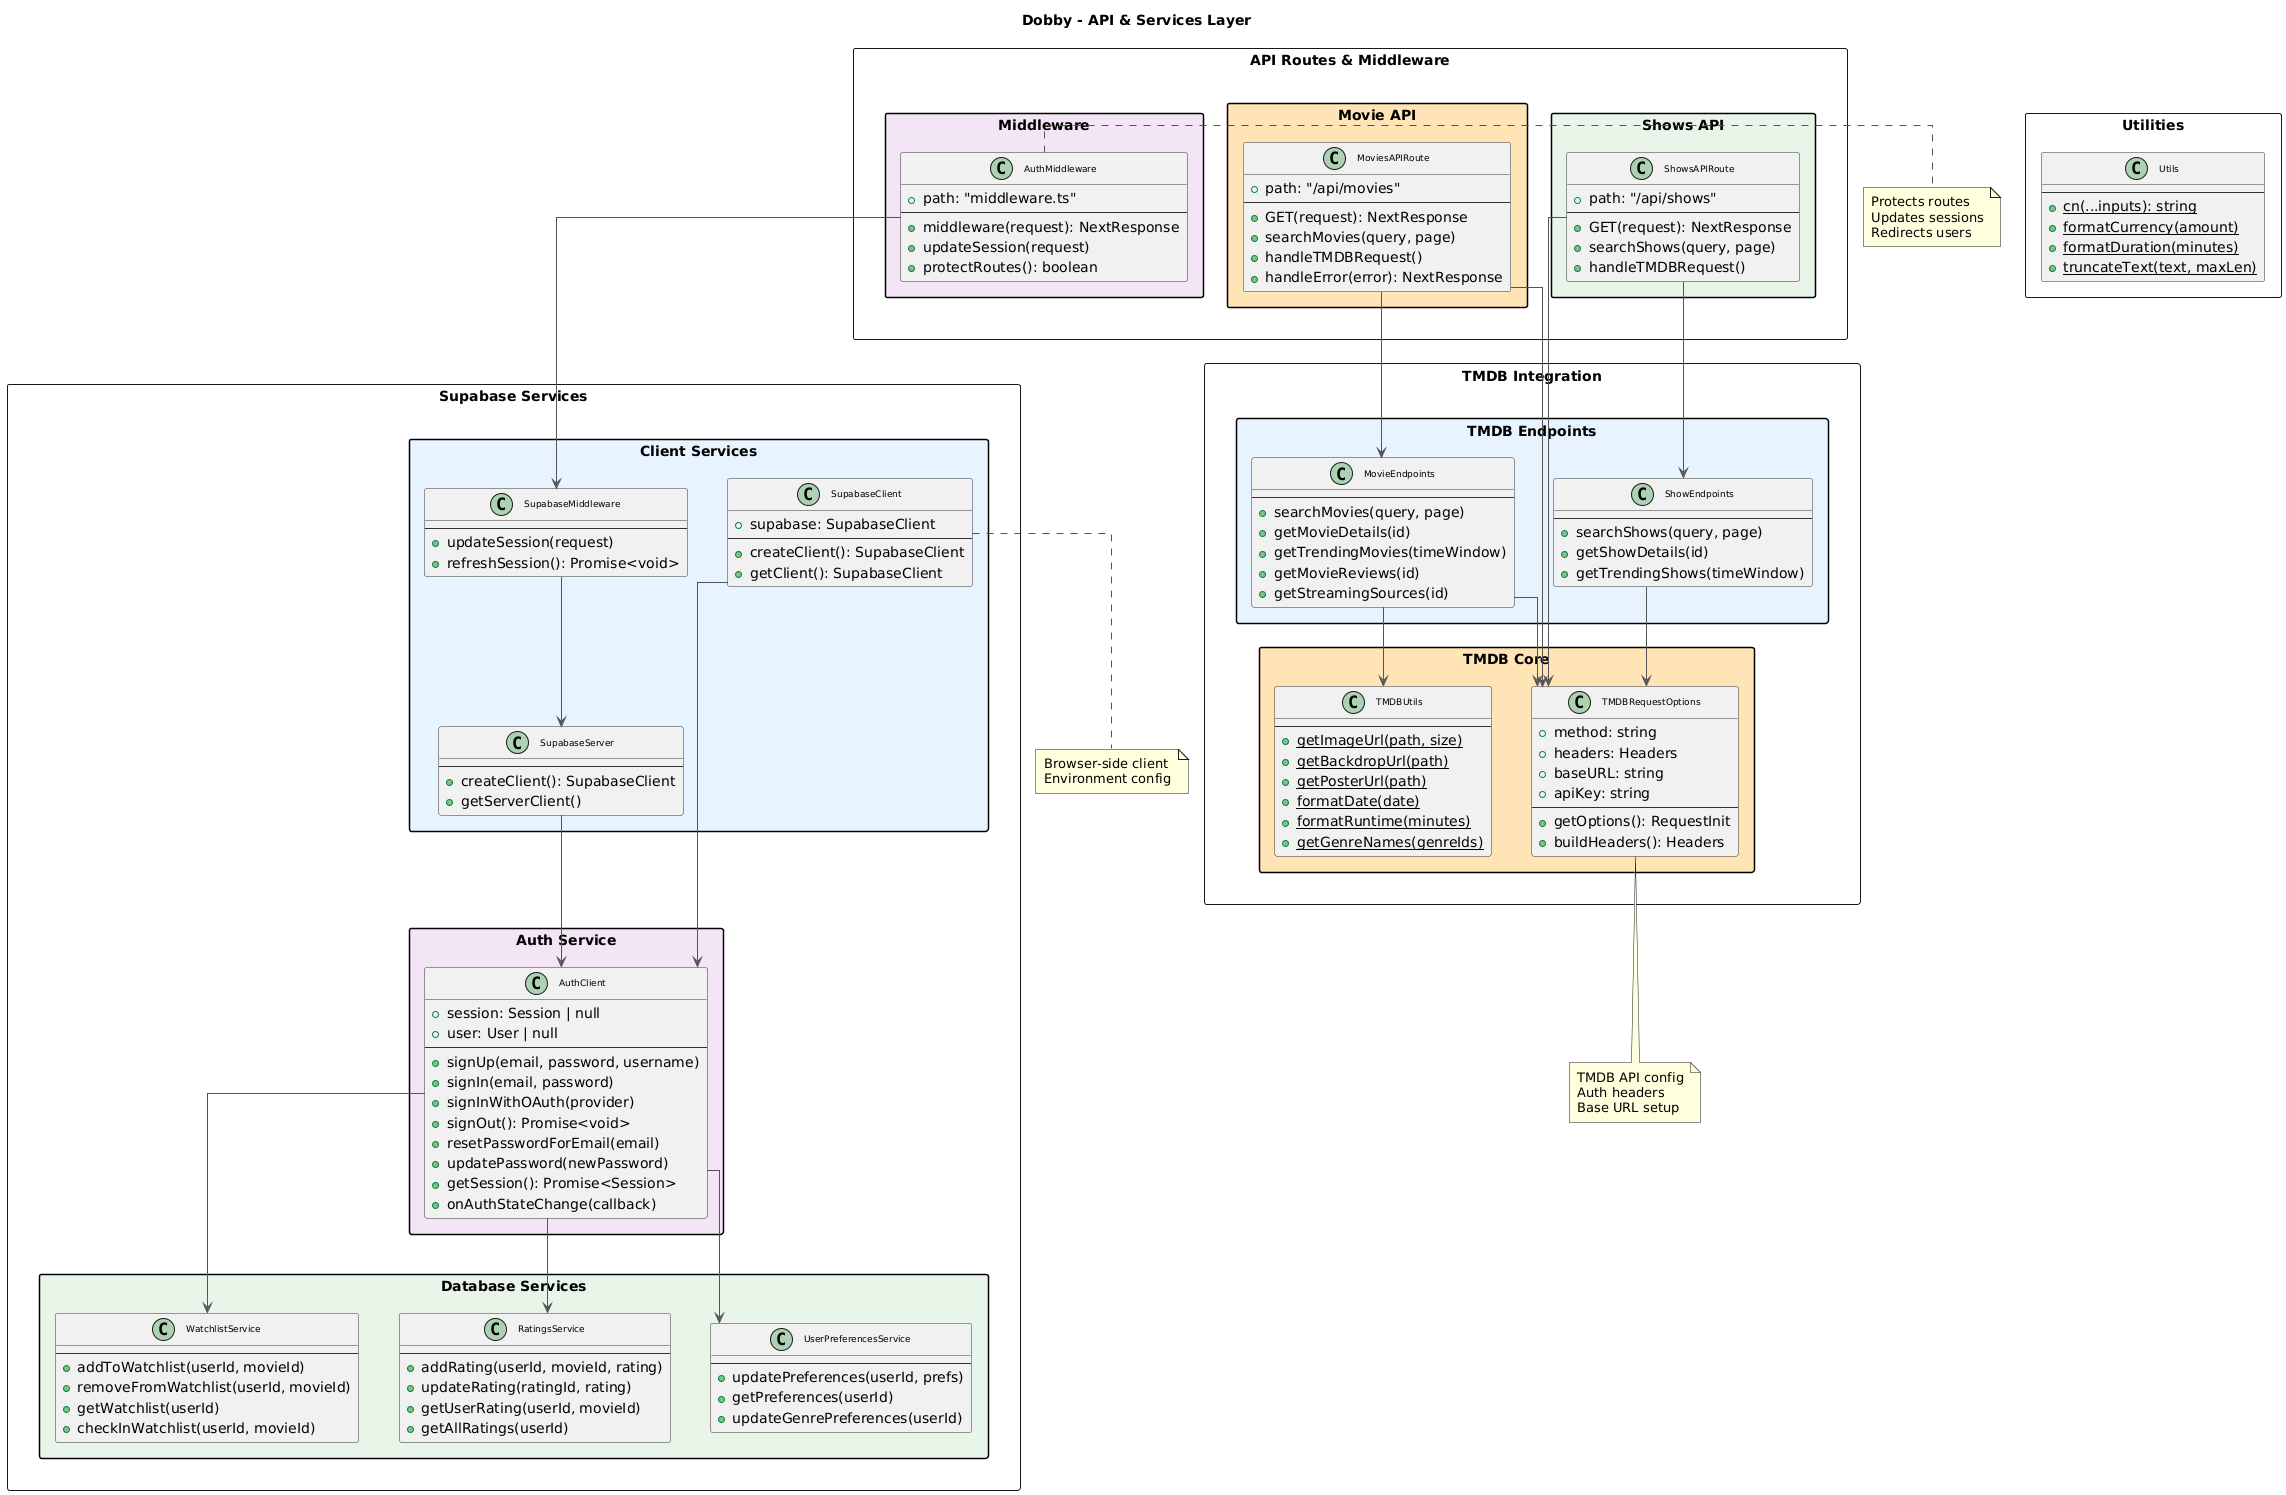

The diagram above was rendered by PlantUML. Its source (embedded in the PNG):
@startuml
!define LIGHTORANGE #FFE4B5
!define LIGHTBLUE #E6F3FF
!define LIGHTGREEN #E8F5E9
!define LIGHTPURPLE #F3E5F5

skinparam packageStyle rectangle
skinparam backgroundColor white
skinparam classBorderColor #333333
skinparam arrowColor #555555
skinparam linetype ortho
skinparam nodesep 40
skinparam ranksep 60
skinparam padding 2
skinparam classFontSize 9

top to bottom direction

title Dobby - API & Services Layer

package "API Routes & Middleware" <<Rectangle>> {
    
    together {
        package "Movie API" as MA LIGHTORANGE {
            class MoviesAPIRoute {
                +path: "/api/movies"
                --
                +GET(request): NextResponse
                +searchMovies(query, page)
                +handleTMDBRequest()
                +handleError(error): NextResponse
            }
        }
        
        package "Shows API" as SA LIGHTGREEN {
            class ShowsAPIRoute {
                +path: "/api/shows"
                --
                +GET(request): NextResponse
                +searchShows(query, page)
                +handleTMDBRequest()
            }
        }
        
        package "Middleware" as MW LIGHTPURPLE {
            class AuthMiddleware {
                +path: "middleware.ts"
                --
                +middleware(request): NextResponse
                +updateSession(request)
                +protectRoutes(): boolean
            }
        }
    }
}

package "Supabase Services" <<Rectangle>> {
    
    together {
        package "Client Services" as CS LIGHTBLUE {
            class SupabaseClient {
                +supabase: SupabaseClient
                --
                +createClient(): SupabaseClient
                +getClient(): SupabaseClient
            }
            
            class SupabaseServer {
                --
                +createClient(): SupabaseClient
                +getServerClient()
            }
            
            class SupabaseMiddleware {
                --
                +updateSession(request)
                +refreshSession(): Promise<void>
            }
        }
        
        package "Auth Service" as AS LIGHTPURPLE {
            class AuthClient {
                +session: Session | null
                +user: User | null
                --
                +signUp(email, password, username)
                +signIn(email, password)
                +signInWithOAuth(provider)
                +signOut(): Promise<void>
                +resetPasswordForEmail(email)
                +updatePassword(newPassword)
                +getSession(): Promise<Session>
                +onAuthStateChange(callback)
            }
        }
    }
    
    together {
        package "Database Services" as DS LIGHTGREEN {
            class WatchlistService {
                --
                +addToWatchlist(userId, movieId)
                +removeFromWatchlist(userId, movieId)
                +getWatchlist(userId)
                +checkInWatchlist(userId, movieId)
            }
            
            class RatingsService {
                --
                +addRating(userId, movieId, rating)
                +updateRating(ratingId, rating)
                +getUserRating(userId, movieId)
                +getAllRatings(userId)
            }
            
            class UserPreferencesService {
                --
                +updatePreferences(userId, prefs)
                +getPreferences(userId)
                +updateGenrePreferences(userId)
            }
        }
    }
}

package "TMDB Integration" <<Rectangle>> {
    
    together {
        package "TMDB Core" as TC LIGHTORANGE {
            class TMDBRequestOptions {
                +method: string
                +headers: Headers
                +baseURL: string
                +apiKey: string
                --
                +getOptions(): RequestInit
                +buildHeaders(): Headers
            }
            
            class TMDBUtils {
                --
                +{static} getImageUrl(path, size)
                +{static} getBackdropUrl(path)
                +{static} getPosterUrl(path)
                +{static} formatDate(date)
                +{static} formatRuntime(minutes)
                +{static} getGenreNames(genreIds)
            }
        }
        
        package "TMDB Endpoints" as TE LIGHTBLUE {
            class MovieEndpoints {
                --
                +searchMovies(query, page)
                +getMovieDetails(id)
                +getTrendingMovies(timeWindow)
                +getMovieReviews(id)
                +getStreamingSources(id)
            }
            
            class ShowEndpoints {
                --
                +searchShows(query, page)
                +getShowDetails(id)
                +getTrendingShows(timeWindow)
            }
        }
    }
}

package "Utilities" <<Rectangle>> {
    class Utils {
        --
        +{static} cn(...inputs): string
        +{static} formatCurrency(amount)
        +{static} formatDuration(minutes)
        +{static} truncateText(text, maxLen)
    }
}

' Compact Relationships
MoviesAPIRoute -d-> TMDBRequestOptions
MoviesAPIRoute -d-> MovieEndpoints
ShowsAPIRoute -d-> TMDBRequestOptions
ShowsAPIRoute -d-> ShowEndpoints

AuthMiddleware -d-> SupabaseMiddleware
SupabaseMiddleware -d-> SupabaseServer

SupabaseClient -d-> AuthClient
SupabaseServer -d-> AuthClient

AuthClient -d-> WatchlistService
AuthClient -d-> RatingsService
AuthClient -d-> UserPreferencesService

MovieEndpoints -d-> TMDBRequestOptions
MovieEndpoints -d-> TMDBUtils
ShowEndpoints -d-> TMDBRequestOptions

note right of AuthMiddleware
  Protects routes
  Updates sessions
  Redirects users
end note

note bottom of SupabaseClient
  Browser-side client
  Environment config
end note

note bottom of TMDBRequestOptions
  TMDB API config
  Auth headers
  Base URL setup
end note
@enduml